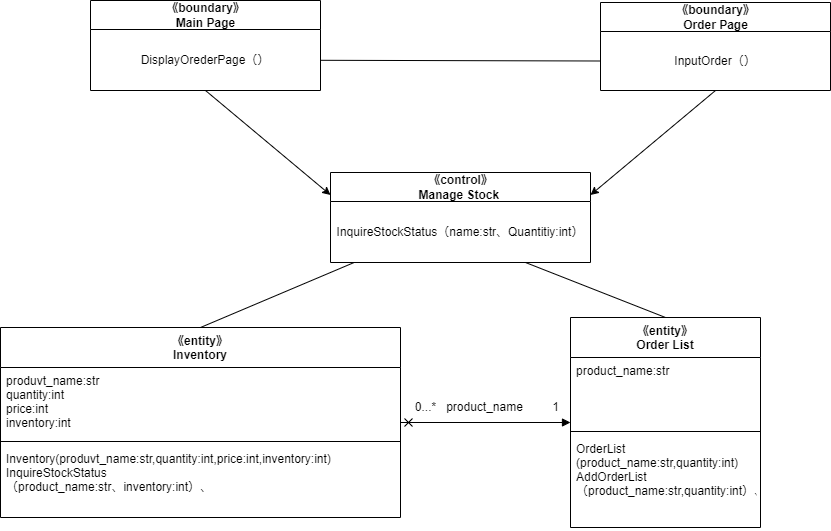

The diagram above was exported from draw.io. Its source (the exported page's mxGraphModel, read from the mxfile embedded in the PNG):
<mxGraphModel dx="1286" dy="1718" grid="1" gridSize="10" guides="1" tooltips="1" connect="1" arrows="1" fold="1" page="1" pageScale="1" pageWidth="827" pageHeight="1169" math="0" shadow="0">
  <root>
    <mxCell id="0" />
    <mxCell id="1" parent="0" />
    <mxCell id="41" style="edgeStyle=none;html=1;entryX=0;entryY=0.5;entryDx=0;entryDy=0;endArrow=block;endFill=1;startArrow=cross;startFill=0;" parent="1" source="42" target="58" edge="1">
      <mxGeometry relative="1" as="geometry" />
    </mxCell>
    <mxCell id="42" value="《entity》&#10;Inventory" style="swimlane;fontStyle=1;align=center;verticalAlign=top;childLayout=stackLayout;horizontal=1;startSize=40;horizontalStack=0;resizeParent=1;resizeParentMax=0;resizeLast=0;collapsible=1;marginBottom=0;" parent="1" vertex="1">
      <mxGeometry x="-320" y="-485" width="400" height="190" as="geometry" />
    </mxCell>
    <mxCell id="43" value="produvt_name:str&#10;quantity:int&#10;price:int&#10;inventory:int" style="text;strokeColor=none;fillColor=none;align=left;verticalAlign=top;spacingLeft=4;spacingRight=4;overflow=hidden;rotatable=0;points=[[0,0.5],[1,0.5]];portConstraint=eastwest;" parent="42" vertex="1">
      <mxGeometry y="40" width="400" height="70" as="geometry" />
    </mxCell>
    <mxCell id="44" value="" style="line;strokeWidth=1;fillColor=none;align=left;verticalAlign=middle;spacingTop=-1;spacingLeft=3;spacingRight=3;rotatable=0;labelPosition=right;points=[];portConstraint=eastwest;strokeColor=inherit;" parent="42" vertex="1">
      <mxGeometry y="110" width="400" height="8" as="geometry" />
    </mxCell>
    <mxCell id="45" value="Inventory(produvt_name:str,quantity:int,price:int,inventory:int)&#10;InquireStockStatus&#10;（product_name:str、inventory:int）、" style="text;strokeColor=none;fillColor=none;align=left;verticalAlign=top;spacingLeft=4;spacingRight=4;overflow=hidden;rotatable=0;points=[[0,0.5],[1,0.5]];portConstraint=eastwest;" parent="42" vertex="1">
      <mxGeometry y="118" width="400" height="72" as="geometry" />
    </mxCell>
    <mxCell id="47" style="edgeStyle=none;html=1;entryX=0.5;entryY=0;entryDx=0;entryDy=0;endArrow=none;endFill=0;" parent="1" source="48" target="42" edge="1">
      <mxGeometry relative="1" as="geometry" />
    </mxCell>
    <mxCell id="48" value="《control》&lt;br&gt;Manage Stock&amp;nbsp;" style="swimlane;fontStyle=1;align=center;verticalAlign=middle;childLayout=stackLayout;horizontal=1;startSize=29;horizontalStack=0;resizeParent=1;resizeParentMax=0;resizeLast=0;collapsible=0;marginBottom=0;html=1;" parent="1" vertex="1">
      <mxGeometry x="10" y="-640" width="260" height="90" as="geometry" />
    </mxCell>
    <mxCell id="49" value="InquireStockStatus（name:str、Quantitiy:int）" style="text;html=1;strokeColor=none;fillColor=none;align=center;verticalAlign=middle;spacingLeft=4;spacingRight=4;overflow=hidden;rotatable=0;points=[[0,0.5],[1,0.5]];portConstraint=eastwest;" parent="48" vertex="1">
      <mxGeometry y="29" width="260" height="61" as="geometry" />
    </mxCell>
    <mxCell id="64" style="edgeStyle=none;html=1;exitX=0.5;exitY=1;exitDx=0;exitDy=0;entryX=0;entryY=0.25;entryDx=0;entryDy=0;" parent="1" source="51" target="48" edge="1">
      <mxGeometry relative="1" as="geometry" />
    </mxCell>
    <mxCell id="51" value="《boundary》&lt;br&gt;Main Page" style="swimlane;fontStyle=1;align=center;verticalAlign=middle;childLayout=stackLayout;horizontal=1;startSize=29;horizontalStack=0;resizeParent=1;resizeParentMax=0;resizeLast=0;collapsible=0;marginBottom=0;html=1;" parent="1" vertex="1">
      <mxGeometry x="-230" y="-812" width="230" height="90" as="geometry" />
    </mxCell>
    <mxCell id="52" value="DisplayOrederPage（）" style="text;html=1;strokeColor=none;fillColor=none;align=center;verticalAlign=middle;spacingLeft=4;spacingRight=4;overflow=hidden;rotatable=0;points=[[0,0.5],[1,0.5]];portConstraint=eastwest;" parent="51" vertex="1">
      <mxGeometry y="29" width="230" height="61" as="geometry" />
    </mxCell>
    <mxCell id="65" style="edgeStyle=none;html=1;exitX=0.5;exitY=1;exitDx=0;exitDy=0;entryX=1;entryY=0.25;entryDx=0;entryDy=0;" parent="1" source="54" target="48" edge="1">
      <mxGeometry relative="1" as="geometry" />
    </mxCell>
    <mxCell id="54" value="《boundary》&lt;br&gt;Order Page" style="swimlane;fontStyle=1;align=center;verticalAlign=middle;childLayout=stackLayout;horizontal=1;startSize=29;horizontalStack=0;resizeParent=1;resizeParentMax=0;resizeLast=0;collapsible=0;marginBottom=0;html=1;" parent="1" vertex="1">
      <mxGeometry x="280" y="-810" width="230" height="88" as="geometry" />
    </mxCell>
    <mxCell id="55" value="InputOrder（）" style="text;html=1;strokeColor=none;fillColor=none;align=center;verticalAlign=middle;spacingLeft=4;spacingRight=4;overflow=hidden;rotatable=0;points=[[0,0.5],[1,0.5]];portConstraint=eastwest;" parent="54" vertex="1">
      <mxGeometry y="29" width="230" height="59" as="geometry" />
    </mxCell>
    <mxCell id="56" style="edgeStyle=none;html=1;entryX=0;entryY=0.5;entryDx=0;entryDy=0;endArrow=none;endFill=0;" parent="1" source="52" target="55" edge="1">
      <mxGeometry relative="1" as="geometry" />
    </mxCell>
    <mxCell id="66" style="edgeStyle=none;html=1;exitX=0.5;exitY=0;exitDx=0;exitDy=0;entryX=0.75;entryY=1;entryDx=0;entryDy=0;endArrow=none;endFill=0;" edge="1" parent="1" source="58" target="48">
      <mxGeometry relative="1" as="geometry" />
    </mxCell>
    <mxCell id="58" value="《entity》&#10;Order List" style="swimlane;fontStyle=1;align=center;verticalAlign=top;childLayout=stackLayout;horizontal=1;startSize=40;horizontalStack=0;resizeParent=1;resizeParentMax=0;resizeLast=0;collapsible=1;marginBottom=0;" parent="1" vertex="1">
      <mxGeometry x="250" y="-495" width="190" height="210" as="geometry" />
    </mxCell>
    <mxCell id="59" value="product_name:str&#10;" style="text;strokeColor=none;fillColor=none;align=left;verticalAlign=top;spacingLeft=4;spacingRight=4;overflow=hidden;rotatable=0;points=[[0,0.5],[1,0.5]];portConstraint=eastwest;" parent="58" vertex="1">
      <mxGeometry y="40" width="190" height="70" as="geometry" />
    </mxCell>
    <mxCell id="60" value="" style="line;strokeWidth=1;fillColor=none;align=left;verticalAlign=middle;spacingTop=-1;spacingLeft=3;spacingRight=3;rotatable=0;labelPosition=right;points=[];portConstraint=eastwest;strokeColor=inherit;" parent="58" vertex="1">
      <mxGeometry y="110" width="190" height="8" as="geometry" />
    </mxCell>
    <mxCell id="61" value="OrderList&#10;(product_name:str,quantity:int)&#10;AddOrderList&#10;（product_name:str,quantity:int）、" style="text;strokeColor=none;fillColor=none;align=left;verticalAlign=top;spacingLeft=4;spacingRight=4;overflow=hidden;rotatable=0;points=[[0,0.5],[1,0.5]];portConstraint=eastwest;" parent="58" vertex="1">
      <mxGeometry y="118" width="190" height="92" as="geometry" />
    </mxCell>
    <mxCell id="67" value="0...*" style="text;html=1;align=center;verticalAlign=middle;resizable=0;points=[];autosize=1;strokeColor=none;fillColor=none;" vertex="1" parent="1">
      <mxGeometry x="85" y="-420" width="40" height="30" as="geometry" />
    </mxCell>
    <mxCell id="68" value="1" style="text;html=1;align=center;verticalAlign=middle;resizable=0;points=[];autosize=1;strokeColor=none;fillColor=none;" vertex="1" parent="1">
      <mxGeometry x="220" y="-420" width="30" height="30" as="geometry" />
    </mxCell>
    <mxCell id="69" value="product_name" style="text;html=1;align=center;verticalAlign=middle;resizable=0;points=[];autosize=1;strokeColor=none;fillColor=none;" vertex="1" parent="1">
      <mxGeometry x="114" y="-420" width="100" height="30" as="geometry" />
    </mxCell>
  </root>
</mxGraphModel>